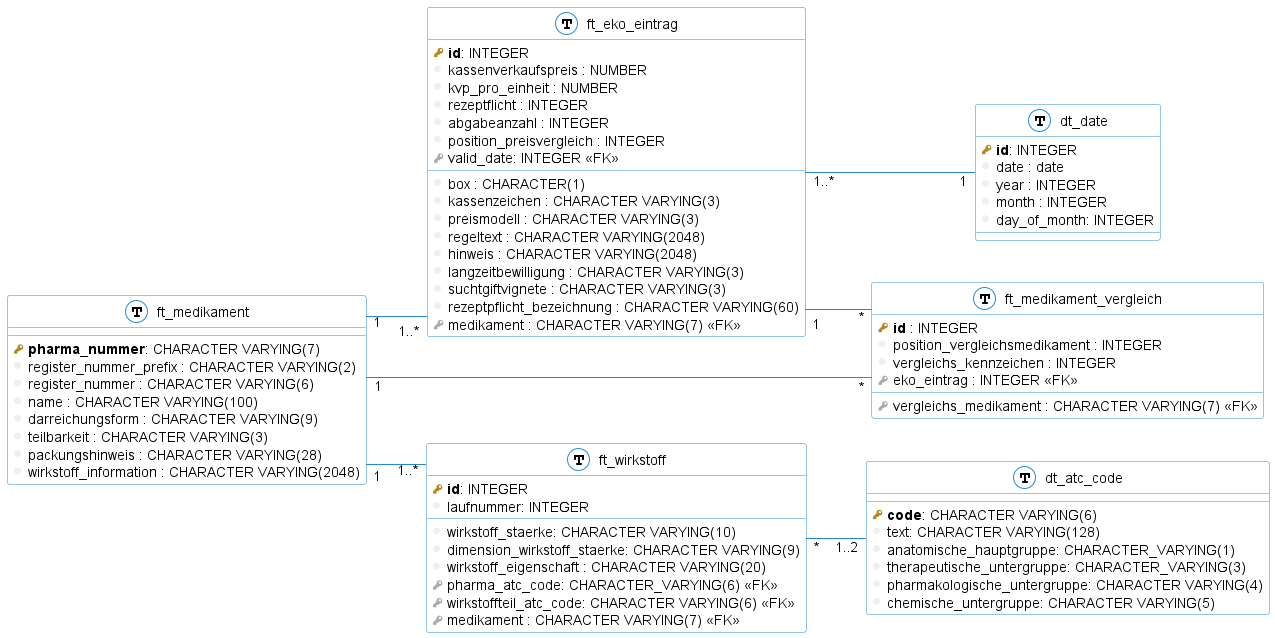

The diagram above was rendered by PlantUML. Its source (embedded in the PNG):
@startuml
left to right direction
skinparam roundcorner 5
skinparam linetype ortho
skinparam shadowing false
skinparam handwritten false
skinparam class {
    BackgroundColor white
    ArrowColor #2688d4
    BorderColor #2688d4
}


!define primary_key(x) <b><color:#b8861b><&key></color> x</b>
!define foreign_key(x) <color:#aaaaaa><&key></color> x
!define column(x) <color:#efefef><&media-record></color> x
!define table(x) entity x << (T, white) >>


table( ft_medikament ) {
  primary_key( pharma_nummer ): CHARACTER VARYING(7)
  column( register_nummer_prefix ) : CHARACTER VARYING(2)
  column( register_nummer ) : CHARACTER VARYING(6)
  column( name ) : CHARACTER VARYING(100)
  column( darreichungsform ) : CHARACTER VARYING(9)
  column( teilbarkeit ) : CHARACTER VARYING(3)
  column( packungshinweis ) : CHARACTER VARYING(28)
  column( wirkstoff_information ) : CHARACTER VARYING(2048)
}

table( ft_eko_eintrag ) {
	primary_key( id ): INTEGER
	column( box ) : CHARACTER(1)
  column( kassenzeichen ) : CHARACTER VARYING(3)
  column( kassenverkaufspreis ) : NUMBER
  column( kvp_pro_einheit ) : NUMBER
  column( preismodell ) : CHARACTER VARYING(3)
  column( regeltext ) : CHARACTER VARYING(2048)
  column( hinweis ) : CHARACTER VARYING(2048)
  column( langzeitbewilligung ) : CHARACTER VARYING(3)
  column( suchtgiftvignete ) : CHARACTER VARYING(3)
  column( rezeptflicht ) : INTEGER
  column( rezeptpflicht_bezeichnung) : CHARACTER VARYING(60)
  column( abgabeanzahl ) : INTEGER
  column( position_preisvergleich) : INTEGER
  foreign_key( medikament ) : CHARACTER VARYING(7) <<FK>>
  foreign_key( valid_date ): INTEGER <<FK>>
}

table( dt_atc_code ){
 primary_key(code): CHARACTER VARYING(6)
 column(text): CHARACTER VARYING(128)
 column(anatomische_hauptgruppe): CHARACTER_VARYING(1)
 column(therapeutische_untergruppe): CHARACTER_VARYING(3)
 column(pharmakologische_untergruppe): CHARACTER VARYING(4)
 column(chemische_untergruppe): CHARACTER VARYING(5)
}

table( ft_wirkstoff ){
	primary_key( id ): INTEGER
	column( laufnummer ): INTEGER
	column( wirkstoff_staerke ): CHARACTER VARYING(10)
	column( dimension_wirkstoff_staerke ): CHARACTER VARYING(9)
	column( wirkstoff_eigenschaft ) : CHARACTER VARYING(20)
	foreign_key( pharma_atc_code ): CHARACTER_VARYING(6) <<FK>>
	foreign_key( wirkstoffteil_atc_code): CHARACTER VARYING(6) <<FK>>
	foreign_key( medikament ) : CHARACTER VARYING(7) <<FK>>
}

table(dt_date){
	primary_key( id ): INTEGER
	column( date ) : date
	column( year ) : INTEGER
	column( month ) : INTEGER
	column( day_of_month): INTEGER
}

table(ft_medikament_vergleich){
	primary_key( id ) : INTEGER
	column( position_vergleichsmedikament ) : INTEGER
	column( vergleichs_kennzeichen ) : INTEGER
	foreign_key( eko_eintrag ) : INTEGER <<FK>>
	foreign_key( vergleichs_medikament ) : CHARACTER VARYING(7) <<FK>>
}

ft_medikament "1" -- "1..*" ft_wirkstoff
ft_wirkstoff "*" -- "1..2" dt_atc_code
ft_medikament "1" -- "1..*" ft_eko_eintrag
ft_eko_eintrag "1..*" -- "1" dt_date
ft_eko_eintrag "1" -- "*" ft_medikament_vergleich
ft_medikament_vergleich "*" -- "1" ft_medikament 

@enduml